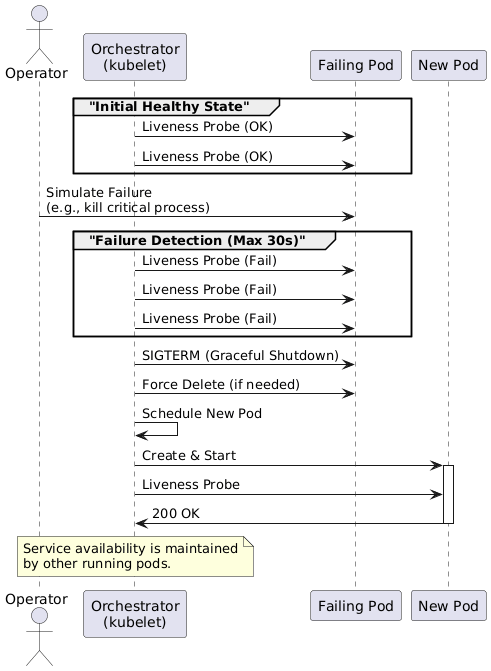

The diagram above was rendered by PlantUML. Its source (embedded in the PNG):
@startuml
actor "Operator" as Op
participant "Orchestrator\n(kubelet)" as K8s
participant "Failing Pod" as Pod
participant "New Pod" as NewPod

group "Initial Healthy State"
    K8s -> Pod: Liveness Probe (OK)
    K8s -> Pod: Liveness Probe (OK)
end

Op -> Pod: Simulate Failure\n(e.g., kill critical process)

group "Failure Detection (Max 30s)"
    K8s -> Pod: Liveness Probe (Fail)
    K8s -> Pod: Liveness Probe (Fail)
    K8s -> Pod: Liveness Probe (Fail)
end

K8s -> Pod: SIGTERM (Graceful Shutdown)
K8s -> Pod: Force Delete (if needed)

K8s -> K8s: Schedule New Pod
K8s -> NewPod: Create & Start
activate NewPod
K8s -> NewPod: Liveness Probe
NewPod -> K8s: 200 OK
deactivate NewPod

Note over K8s: Service availability is maintained\nby other running pods.
@enduml